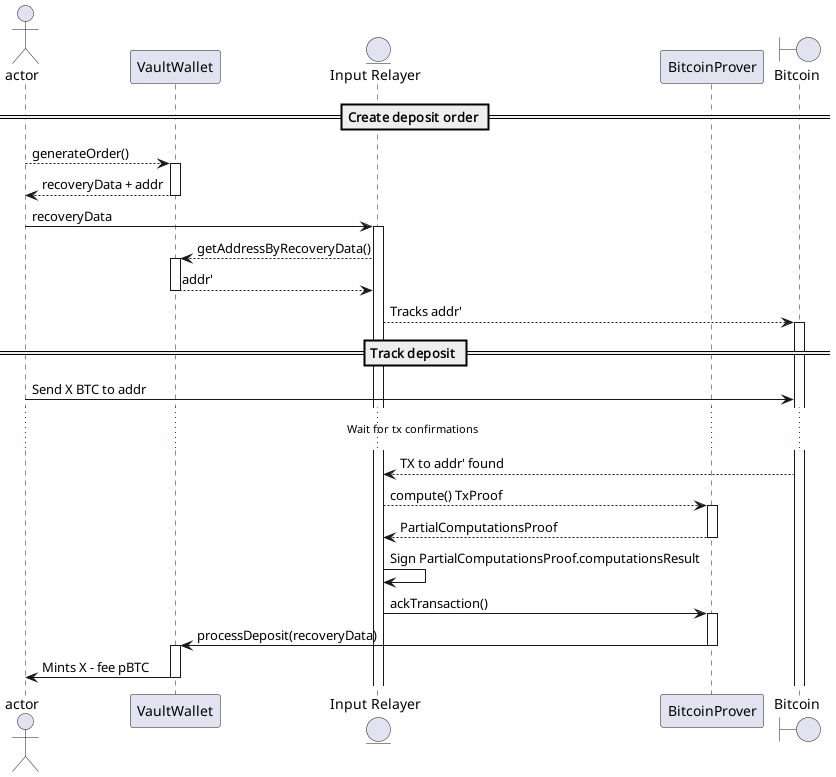

The diagram above was rendered by PlantUML. Its source (embedded in the PNG):
@startuml Deposit flow

actor actor
participant "VaultWallet" as vaultWallet
entity "Input Relayer" as inputRelayer
participant "BitcoinProver" as btcProver
boundary "Bitcoin" as btc

== Create deposit order ==

actor --> vaultWallet ++: generateOrder()
actor <-- vaultWallet --: recoveryData + addr
actor -> inputRelayer ++: recoveryData

inputRelayer --> vaultWallet ++: getAddressByRecoveryData()
vaultWallet --> inputRelayer --: addr'
inputRelayer --> btc ++: Tracks addr'

== Track deposit ==

actor -> btc : Send X BTC to addr

... Wait for tx confirmations ...

btc --> inputRelayer: TX to addr' found
inputRelayer --> btcProver ++: compute() TxProof
inputRelayer <-- btcProver --: PartialComputationsProof
inputRelayer -> inputRelayer: Sign PartialComputationsProof.computationsResult
inputRelayer -> btcProver ++: ackTransaction()
btcProver -> vaultWallet --++: processDeposit(recoveryData)
vaultWallet -> actor--: Mints X - fee pBTC
@enduml